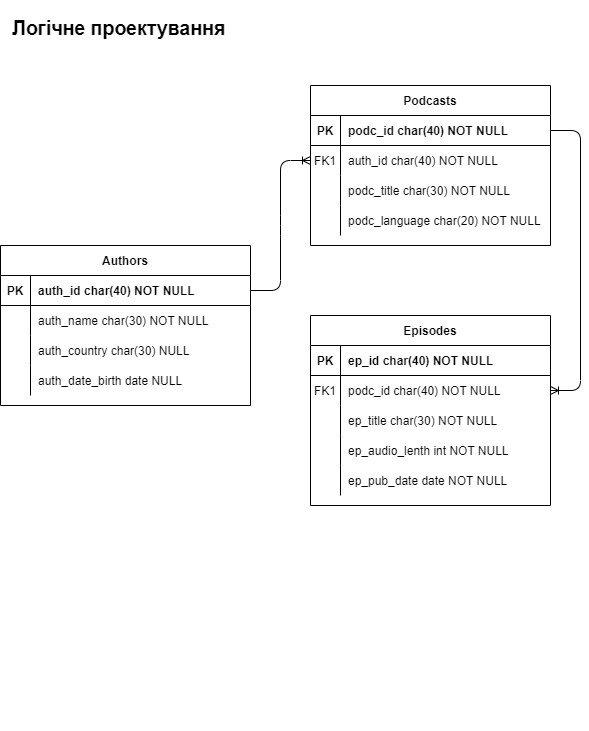

The diagram above was exported from draw.io. Its source (the exported page's mxGraphModel, read from the mxfile embedded in the PNG):
<mxGraphModel dx="1627" dy="756" grid="1" gridSize="10" guides="0" tooltips="1" connect="1" arrows="1" fold="1" page="1" pageScale="1" pageWidth="850" pageHeight="1100" math="0" shadow="0" extFonts="Permanent Marker^https://fonts.googleapis.com/css?family=Permanent+Marker">
  <root>
    <mxCell id="0" />
    <mxCell id="1" parent="0" />
    <mxCell id="C-vyLk0tnHw3VtMMgP7b-1" value="" style="edgeStyle=entityRelationEdgeStyle;endArrow=ERoneToMany;startArrow=none;endFill=0;startFill=0;" parent="1" source="C-vyLk0tnHw3VtMMgP7b-24" target="C-vyLk0tnHw3VtMMgP7b-6" edge="1">
      <mxGeometry width="100" height="100" relative="1" as="geometry">
        <mxPoint x="1465" y="1060" as="sourcePoint" />
        <mxPoint x="1565" y="960" as="targetPoint" />
      </mxGeometry>
    </mxCell>
    <mxCell id="C-vyLk0tnHw3VtMMgP7b-12" value="" style="edgeStyle=entityRelationEdgeStyle;endArrow=ERoneToMany;startArrow=none;endFill=0;startFill=0;entryX=0;entryY=0.5;entryDx=0;entryDy=0;exitX=1;exitY=0.5;exitDx=0;exitDy=0;" parent="1" source="C-vyLk0tnHw3VtMMgP7b-14" target="C-vyLk0tnHw3VtMMgP7b-27" edge="1">
      <mxGeometry width="100" height="100" relative="1" as="geometry">
        <mxPoint x="1280" y="650" as="sourcePoint" />
        <mxPoint x="1420" y="555" as="targetPoint" />
      </mxGeometry>
    </mxCell>
    <mxCell id="C-vyLk0tnHw3VtMMgP7b-2" value="Episodes" style="shape=table;startSize=30;container=1;collapsible=1;childLayout=tableLayout;fixedRows=1;rowLines=0;fontStyle=1;align=center;resizeLast=1;" parent="1" vertex="1">
      <mxGeometry x="450" y="440" width="240" height="190" as="geometry" />
    </mxCell>
    <mxCell id="C-vyLk0tnHw3VtMMgP7b-3" value="" style="shape=partialRectangle;collapsible=0;dropTarget=0;pointerEvents=0;fillColor=none;points=[[0,0.5],[1,0.5]];portConstraint=eastwest;top=0;left=0;right=0;bottom=1;" parent="C-vyLk0tnHw3VtMMgP7b-2" vertex="1">
      <mxGeometry y="30" width="240" height="30" as="geometry" />
    </mxCell>
    <mxCell id="C-vyLk0tnHw3VtMMgP7b-4" value="PK" style="shape=partialRectangle;overflow=hidden;connectable=0;fillColor=none;top=0;left=0;bottom=0;right=0;fontStyle=1;" parent="C-vyLk0tnHw3VtMMgP7b-3" vertex="1">
      <mxGeometry width="30" height="30" as="geometry">
        <mxRectangle width="30" height="30" as="alternateBounds" />
      </mxGeometry>
    </mxCell>
    <mxCell id="C-vyLk0tnHw3VtMMgP7b-5" value="ep_id char(40) NOT NULL " style="shape=partialRectangle;overflow=hidden;connectable=0;fillColor=none;top=0;left=0;bottom=0;right=0;align=left;spacingLeft=6;fontStyle=1;" parent="C-vyLk0tnHw3VtMMgP7b-3" vertex="1">
      <mxGeometry x="30" width="210" height="30" as="geometry">
        <mxRectangle width="210" height="30" as="alternateBounds" />
      </mxGeometry>
    </mxCell>
    <mxCell id="C-vyLk0tnHw3VtMMgP7b-6" value="" style="shape=partialRectangle;collapsible=0;dropTarget=0;pointerEvents=0;fillColor=none;points=[[0,0.5],[1,0.5]];portConstraint=eastwest;top=0;left=0;right=0;bottom=0;" parent="C-vyLk0tnHw3VtMMgP7b-2" vertex="1">
      <mxGeometry y="60" width="240" height="30" as="geometry" />
    </mxCell>
    <mxCell id="C-vyLk0tnHw3VtMMgP7b-7" value="FK1" style="shape=partialRectangle;overflow=hidden;connectable=0;fillColor=none;top=0;left=0;bottom=0;right=0;" parent="C-vyLk0tnHw3VtMMgP7b-6" vertex="1">
      <mxGeometry width="30" height="30" as="geometry">
        <mxRectangle width="30" height="30" as="alternateBounds" />
      </mxGeometry>
    </mxCell>
    <mxCell id="C-vyLk0tnHw3VtMMgP7b-8" value="podc_id char(40) NOT NULL" style="shape=partialRectangle;overflow=hidden;connectable=0;fillColor=none;top=0;left=0;bottom=0;right=0;align=left;spacingLeft=6;" parent="C-vyLk0tnHw3VtMMgP7b-6" vertex="1">
      <mxGeometry x="30" width="210" height="30" as="geometry">
        <mxRectangle width="210" height="30" as="alternateBounds" />
      </mxGeometry>
    </mxCell>
    <mxCell id="C-vyLk0tnHw3VtMMgP7b-9" value="" style="shape=partialRectangle;collapsible=0;dropTarget=0;pointerEvents=0;fillColor=none;points=[[0,0.5],[1,0.5]];portConstraint=eastwest;top=0;left=0;right=0;bottom=0;" parent="C-vyLk0tnHw3VtMMgP7b-2" vertex="1">
      <mxGeometry y="90" width="240" height="30" as="geometry" />
    </mxCell>
    <mxCell id="C-vyLk0tnHw3VtMMgP7b-10" value="" style="shape=partialRectangle;overflow=hidden;connectable=0;fillColor=none;top=0;left=0;bottom=0;right=0;" parent="C-vyLk0tnHw3VtMMgP7b-9" vertex="1">
      <mxGeometry width="30" height="30" as="geometry">
        <mxRectangle width="30" height="30" as="alternateBounds" />
      </mxGeometry>
    </mxCell>
    <mxCell id="C-vyLk0tnHw3VtMMgP7b-11" value="ep_title char(30) NOT NULL" style="shape=partialRectangle;overflow=hidden;connectable=0;fillColor=none;top=0;left=0;bottom=0;right=0;align=left;spacingLeft=6;" parent="C-vyLk0tnHw3VtMMgP7b-9" vertex="1">
      <mxGeometry x="30" width="210" height="30" as="geometry">
        <mxRectangle width="210" height="30" as="alternateBounds" />
      </mxGeometry>
    </mxCell>
    <mxCell id="sQwitheEGeIlhFRPlSQr-19" value="" style="shape=partialRectangle;collapsible=0;dropTarget=0;pointerEvents=0;fillColor=none;points=[[0,0.5],[1,0.5]];portConstraint=eastwest;top=0;left=0;right=0;bottom=0;" parent="C-vyLk0tnHw3VtMMgP7b-2" vertex="1">
      <mxGeometry y="120" width="240" height="30" as="geometry" />
    </mxCell>
    <mxCell id="sQwitheEGeIlhFRPlSQr-20" value="" style="shape=partialRectangle;overflow=hidden;connectable=0;fillColor=none;top=0;left=0;bottom=0;right=0;" parent="sQwitheEGeIlhFRPlSQr-19" vertex="1">
      <mxGeometry width="30" height="30" as="geometry">
        <mxRectangle width="30" height="30" as="alternateBounds" />
      </mxGeometry>
    </mxCell>
    <mxCell id="sQwitheEGeIlhFRPlSQr-21" value="ep_audio_lenth int NOT NULL" style="shape=partialRectangle;overflow=hidden;connectable=0;fillColor=none;top=0;left=0;bottom=0;right=0;align=left;spacingLeft=6;" parent="sQwitheEGeIlhFRPlSQr-19" vertex="1">
      <mxGeometry x="30" width="210" height="30" as="geometry">
        <mxRectangle width="210" height="30" as="alternateBounds" />
      </mxGeometry>
    </mxCell>
    <mxCell id="sQwitheEGeIlhFRPlSQr-15" value="" style="shape=partialRectangle;collapsible=0;dropTarget=0;pointerEvents=0;fillColor=none;points=[[0,0.5],[1,0.5]];portConstraint=eastwest;top=0;left=0;right=0;bottom=0;" parent="C-vyLk0tnHw3VtMMgP7b-2" vertex="1">
      <mxGeometry y="150" width="240" height="30" as="geometry" />
    </mxCell>
    <mxCell id="sQwitheEGeIlhFRPlSQr-16" value="" style="shape=partialRectangle;overflow=hidden;connectable=0;fillColor=none;top=0;left=0;bottom=0;right=0;" parent="sQwitheEGeIlhFRPlSQr-15" vertex="1">
      <mxGeometry width="30" height="30" as="geometry">
        <mxRectangle width="30" height="30" as="alternateBounds" />
      </mxGeometry>
    </mxCell>
    <mxCell id="sQwitheEGeIlhFRPlSQr-17" value="ep_pub_date date NOT NULL" style="shape=partialRectangle;overflow=hidden;connectable=0;fillColor=none;top=0;left=0;bottom=0;right=0;align=left;spacingLeft=6;" parent="sQwitheEGeIlhFRPlSQr-15" vertex="1">
      <mxGeometry x="30" width="210" height="30" as="geometry">
        <mxRectangle width="210" height="30" as="alternateBounds" />
      </mxGeometry>
    </mxCell>
    <mxCell id="C-vyLk0tnHw3VtMMgP7b-13" value="Authors" style="shape=table;startSize=30;container=1;collapsible=1;childLayout=tableLayout;fixedRows=1;rowLines=0;fontStyle=1;align=center;resizeLast=1;" parent="1" vertex="1">
      <mxGeometry x="140" y="370" width="250" height="160" as="geometry" />
    </mxCell>
    <mxCell id="C-vyLk0tnHw3VtMMgP7b-14" value="" style="shape=partialRectangle;collapsible=0;dropTarget=0;pointerEvents=0;fillColor=none;points=[[0,0.5],[1,0.5]];portConstraint=eastwest;top=0;left=0;right=0;bottom=1;" parent="C-vyLk0tnHw3VtMMgP7b-13" vertex="1">
      <mxGeometry y="30" width="250" height="30" as="geometry" />
    </mxCell>
    <mxCell id="C-vyLk0tnHw3VtMMgP7b-15" value="PK" style="shape=partialRectangle;overflow=hidden;connectable=0;fillColor=none;top=0;left=0;bottom=0;right=0;fontStyle=1;" parent="C-vyLk0tnHw3VtMMgP7b-14" vertex="1">
      <mxGeometry width="30" height="30" as="geometry">
        <mxRectangle width="30" height="30" as="alternateBounds" />
      </mxGeometry>
    </mxCell>
    <mxCell id="C-vyLk0tnHw3VtMMgP7b-16" value="auth_id char(40) NOT NULL " style="shape=partialRectangle;overflow=hidden;connectable=0;fillColor=none;top=0;left=0;bottom=0;right=0;align=left;spacingLeft=6;fontStyle=1;" parent="C-vyLk0tnHw3VtMMgP7b-14" vertex="1">
      <mxGeometry x="30" width="220" height="30" as="geometry">
        <mxRectangle width="220" height="30" as="alternateBounds" />
      </mxGeometry>
    </mxCell>
    <mxCell id="C-vyLk0tnHw3VtMMgP7b-17" value="" style="shape=partialRectangle;collapsible=0;dropTarget=0;pointerEvents=0;fillColor=none;points=[[0,0.5],[1,0.5]];portConstraint=eastwest;top=0;left=0;right=0;bottom=0;" parent="C-vyLk0tnHw3VtMMgP7b-13" vertex="1">
      <mxGeometry y="60" width="250" height="30" as="geometry" />
    </mxCell>
    <mxCell id="C-vyLk0tnHw3VtMMgP7b-18" value="" style="shape=partialRectangle;overflow=hidden;connectable=0;fillColor=none;top=0;left=0;bottom=0;right=0;" parent="C-vyLk0tnHw3VtMMgP7b-17" vertex="1">
      <mxGeometry width="30" height="30" as="geometry">
        <mxRectangle width="30" height="30" as="alternateBounds" />
      </mxGeometry>
    </mxCell>
    <mxCell id="C-vyLk0tnHw3VtMMgP7b-19" value="auth_name char(30) NOT NULL" style="shape=partialRectangle;overflow=hidden;connectable=0;fillColor=none;top=0;left=0;bottom=0;right=0;align=left;spacingLeft=6;" parent="C-vyLk0tnHw3VtMMgP7b-17" vertex="1">
      <mxGeometry x="30" width="220" height="30" as="geometry">
        <mxRectangle width="220" height="30" as="alternateBounds" />
      </mxGeometry>
    </mxCell>
    <mxCell id="DqwcTdQdE8_J7I2_mMi6-14" value="" style="shape=partialRectangle;collapsible=0;dropTarget=0;pointerEvents=0;fillColor=none;points=[[0,0.5],[1,0.5]];portConstraint=eastwest;top=0;left=0;right=0;bottom=0;" parent="C-vyLk0tnHw3VtMMgP7b-13" vertex="1">
      <mxGeometry y="90" width="250" height="30" as="geometry" />
    </mxCell>
    <mxCell id="DqwcTdQdE8_J7I2_mMi6-15" value="" style="shape=partialRectangle;overflow=hidden;connectable=0;fillColor=none;top=0;left=0;bottom=0;right=0;" parent="DqwcTdQdE8_J7I2_mMi6-14" vertex="1">
      <mxGeometry width="30" height="30" as="geometry">
        <mxRectangle width="30" height="30" as="alternateBounds" />
      </mxGeometry>
    </mxCell>
    <mxCell id="DqwcTdQdE8_J7I2_mMi6-16" value="auth_country char(30) NULL" style="shape=partialRectangle;overflow=hidden;connectable=0;fillColor=none;top=0;left=0;bottom=0;right=0;align=left;spacingLeft=6;" parent="DqwcTdQdE8_J7I2_mMi6-14" vertex="1">
      <mxGeometry x="30" width="220" height="30" as="geometry">
        <mxRectangle width="220" height="30" as="alternateBounds" />
      </mxGeometry>
    </mxCell>
    <mxCell id="sQwitheEGeIlhFRPlSQr-25" value="" style="shape=partialRectangle;collapsible=0;dropTarget=0;pointerEvents=0;fillColor=none;points=[[0,0.5],[1,0.5]];portConstraint=eastwest;top=0;left=0;right=0;bottom=0;" parent="C-vyLk0tnHw3VtMMgP7b-13" vertex="1">
      <mxGeometry y="120" width="250" height="30" as="geometry" />
    </mxCell>
    <mxCell id="sQwitheEGeIlhFRPlSQr-26" value="" style="shape=partialRectangle;overflow=hidden;connectable=0;fillColor=none;top=0;left=0;bottom=0;right=0;" parent="sQwitheEGeIlhFRPlSQr-25" vertex="1">
      <mxGeometry width="30" height="30" as="geometry">
        <mxRectangle width="30" height="30" as="alternateBounds" />
      </mxGeometry>
    </mxCell>
    <mxCell id="sQwitheEGeIlhFRPlSQr-27" value="auth_date_birth date NULL" style="shape=partialRectangle;overflow=hidden;connectable=0;fillColor=none;top=0;left=0;bottom=0;right=0;align=left;spacingLeft=6;" parent="sQwitheEGeIlhFRPlSQr-25" vertex="1">
      <mxGeometry x="30" width="220" height="30" as="geometry">
        <mxRectangle width="220" height="30" as="alternateBounds" />
      </mxGeometry>
    </mxCell>
    <mxCell id="C-vyLk0tnHw3VtMMgP7b-23" value="Podcasts" style="shape=table;startSize=30;container=1;collapsible=1;childLayout=tableLayout;fixedRows=1;rowLines=0;fontStyle=1;align=center;resizeLast=1;" parent="1" vertex="1">
      <mxGeometry x="450" y="210" width="240" height="160" as="geometry" />
    </mxCell>
    <mxCell id="C-vyLk0tnHw3VtMMgP7b-24" value="" style="shape=partialRectangle;collapsible=0;dropTarget=0;pointerEvents=0;fillColor=none;points=[[0,0.5],[1,0.5]];portConstraint=eastwest;top=0;left=0;right=0;bottom=1;" parent="C-vyLk0tnHw3VtMMgP7b-23" vertex="1">
      <mxGeometry y="30" width="240" height="30" as="geometry" />
    </mxCell>
    <mxCell id="C-vyLk0tnHw3VtMMgP7b-25" value="PK" style="shape=partialRectangle;overflow=hidden;connectable=0;fillColor=none;top=0;left=0;bottom=0;right=0;fontStyle=1;" parent="C-vyLk0tnHw3VtMMgP7b-24" vertex="1">
      <mxGeometry width="30" height="30" as="geometry">
        <mxRectangle width="30" height="30" as="alternateBounds" />
      </mxGeometry>
    </mxCell>
    <mxCell id="C-vyLk0tnHw3VtMMgP7b-26" value="podc_id char(40) NOT NULL" style="shape=partialRectangle;overflow=hidden;connectable=0;fillColor=none;top=0;left=0;bottom=0;right=0;align=left;spacingLeft=6;fontStyle=1;" parent="C-vyLk0tnHw3VtMMgP7b-24" vertex="1">
      <mxGeometry x="30" width="210" height="30" as="geometry">
        <mxRectangle width="210" height="30" as="alternateBounds" />
      </mxGeometry>
    </mxCell>
    <mxCell id="C-vyLk0tnHw3VtMMgP7b-27" value="" style="shape=partialRectangle;collapsible=0;dropTarget=0;pointerEvents=0;fillColor=none;points=[[0,0.5],[1,0.5]];portConstraint=eastwest;top=0;left=0;right=0;bottom=0;" parent="C-vyLk0tnHw3VtMMgP7b-23" vertex="1">
      <mxGeometry y="60" width="240" height="30" as="geometry" />
    </mxCell>
    <mxCell id="C-vyLk0tnHw3VtMMgP7b-28" value="FK1" style="shape=partialRectangle;overflow=hidden;connectable=0;fillColor=none;top=0;left=0;bottom=0;right=0;" parent="C-vyLk0tnHw3VtMMgP7b-27" vertex="1">
      <mxGeometry width="30" height="30" as="geometry">
        <mxRectangle width="30" height="30" as="alternateBounds" />
      </mxGeometry>
    </mxCell>
    <mxCell id="C-vyLk0tnHw3VtMMgP7b-29" value="auth_id char(40) NOT NULL" style="shape=partialRectangle;overflow=hidden;connectable=0;fillColor=none;top=0;left=0;bottom=0;right=0;align=left;spacingLeft=6;" parent="C-vyLk0tnHw3VtMMgP7b-27" vertex="1">
      <mxGeometry x="30" width="210" height="30" as="geometry">
        <mxRectangle width="210" height="30" as="alternateBounds" />
      </mxGeometry>
    </mxCell>
    <mxCell id="DqwcTdQdE8_J7I2_mMi6-11" value="" style="shape=partialRectangle;collapsible=0;dropTarget=0;pointerEvents=0;fillColor=none;points=[[0,0.5],[1,0.5]];portConstraint=eastwest;top=0;left=0;right=0;bottom=0;" parent="C-vyLk0tnHw3VtMMgP7b-23" vertex="1">
      <mxGeometry y="90" width="240" height="30" as="geometry" />
    </mxCell>
    <mxCell id="DqwcTdQdE8_J7I2_mMi6-12" value="" style="shape=partialRectangle;overflow=hidden;connectable=0;fillColor=none;top=0;left=0;bottom=0;right=0;" parent="DqwcTdQdE8_J7I2_mMi6-11" vertex="1">
      <mxGeometry width="30" height="30" as="geometry">
        <mxRectangle width="30" height="30" as="alternateBounds" />
      </mxGeometry>
    </mxCell>
    <mxCell id="DqwcTdQdE8_J7I2_mMi6-13" value="podc_title char(30) NOT NULL" style="shape=partialRectangle;overflow=hidden;connectable=0;fillColor=none;top=0;left=0;bottom=0;right=0;align=left;spacingLeft=6;" parent="DqwcTdQdE8_J7I2_mMi6-11" vertex="1">
      <mxGeometry x="30" width="210" height="30" as="geometry">
        <mxRectangle width="210" height="30" as="alternateBounds" />
      </mxGeometry>
    </mxCell>
    <mxCell id="sQwitheEGeIlhFRPlSQr-12" value="" style="shape=partialRectangle;collapsible=0;dropTarget=0;pointerEvents=0;fillColor=none;points=[[0,0.5],[1,0.5]];portConstraint=eastwest;top=0;left=0;right=0;bottom=0;" parent="C-vyLk0tnHw3VtMMgP7b-23" vertex="1">
      <mxGeometry y="120" width="240" height="30" as="geometry" />
    </mxCell>
    <mxCell id="sQwitheEGeIlhFRPlSQr-13" value="" style="shape=partialRectangle;overflow=hidden;connectable=0;fillColor=none;top=0;left=0;bottom=0;right=0;" parent="sQwitheEGeIlhFRPlSQr-12" vertex="1">
      <mxGeometry width="30" height="30" as="geometry">
        <mxRectangle width="30" height="30" as="alternateBounds" />
      </mxGeometry>
    </mxCell>
    <mxCell id="sQwitheEGeIlhFRPlSQr-14" value="podc_language char(20) NOT NULL" style="shape=partialRectangle;overflow=hidden;connectable=0;fillColor=none;top=0;left=0;bottom=0;right=0;align=left;spacingLeft=6;" parent="sQwitheEGeIlhFRPlSQr-12" vertex="1">
      <mxGeometry x="30" width="210" height="30" as="geometry">
        <mxRectangle width="210" height="30" as="alternateBounds" />
      </mxGeometry>
    </mxCell>
    <mxCell id="DqwcTdQdE8_J7I2_mMi6-10" value="&lt;h2&gt;Логічне проектування&lt;/h2&gt;" style="text;html=1;strokeColor=none;fillColor=none;align=left;verticalAlign=middle;whiteSpace=wrap;rounded=0;fontSize=13;" parent="1" vertex="1">
      <mxGeometry x="150" y="130" width="410" height="45" as="geometry" />
    </mxCell>
    <mxCell id="sQwitheEGeIlhFRPlSQr-33" value="&lt;span style=&quot;color: rgba(0, 0, 0, 0); font-family: monospace; font-size: 0px; text-align: start;&quot;&gt;%3CmxGraphModel%3E%3Croot%3E%3CmxCell%20id%3D%220%22%2F%3E%3CmxCell%20id%3D%221%22%20parent%3D%220%22%2F%3E%3CmxCell%20id%3D%222%22%20value%3D%22id%C2%A0int%20NOT%20NULL%20%22%20style%3D%22shape%3DpartialRectangle%3Boverflow%3Dhidden%3Bconnectable%3D0%3BfillColor%3Dnone%3Btop%3D0%3Bleft%3D0%3Bbottom%3D0%3Bright%3D0%3Balign%3Dleft%3BspacingLeft%3D6%3BfontStyle%3D1%3B%22%20vertex%3D%221%22%20parent%3D%221%22%3E%3CmxGeometry%20x%3D%2240%22%20y%3D%22540%22%20width%3D%22220%22%20height%3D%2230%22%20as%3D%22geometry%22%3E%3CmxRectangle%20width%3D%22220%22%20height%3D%2230%22%20as%3D%22alternateBounds%22%2F%3E%3C%2FmxGeometry%3E%3C%2FmxCell%3E%3CmxCell%20id%3D%223%22%20value%3D%22name%20char(30)%C2%A0NOT%20NULL%22%20style%3D%22shape%3DpartialRectangle%3Boverflow%3Dhidden%3Bconnectable%3D0%3BfillColor%3Dnone%3Btop%3D0%3Bleft%3D0%3Bbottom%3D0%3Bright%3D0%3Balign%3Dleft%3BspacingLeft%3D6%3B%22%20vertex%3D%221%22%20parent%3D%221%22%3E%3CmxGeometry%20x%3D%2240%22%20y%3D%22570%22%20width%3D%22220%22%20height%3D%2230%22%20as%3D%22geometry%22%3E%3CmxRectangle%20width%3D%22220%22%20height%3D%2230%22%20as%3D%22alternateBounds%22%2F%3E%3C%2FmxGeometry%3E%3C%2FmxCell%3E%3CmxCell%20id%3D%224%22%20value%3D%22country%C2%A0char(30)%20NOT%20NULL%22%20style%3D%22shape%3DpartialRectangle%3Boverflow%3Dhidden%3Bconnectable%3D0%3BfillColor%3Dnone%3Btop%3D0%3Bleft%3D0%3Bbottom%3D0%3Bright%3D0%3Balign%3Dleft%3BspacingLeft%3D6%3B%22%20vertex%3D%221%22%20parent%3D%221%22%3E%3CmxGeometry%20x%3D%2240%22%20y%3D%22600%22%20width%3D%22220%22%20height%3D%2230%22%20as%3D%22geometry%22%3E%3CmxRectangle%20width%3D%22220%22%20height%3D%2230%22%20as%3D%22alternateBounds%22%2F%3E%3C%2FmxGeometry%3E%3C%2FmxCell%3E%3CmxCell%20id%3D%225%22%20value%3D%22date_birth%C2%A0date%C2%A0NOT%20NULL%22%20style%3D%22shape%3DpartialRectangle%3Boverflow%3Dhidden%3Bconnectable%3D0%3BfillColor%3Dnone%3Btop%3D0%3Bleft%3D0%3Bbottom%3D0%3Bright%3D0%3Balign%3Dleft%3BspacingLeft%3D6%3B%22%20vertex%3D%221%22%20parent%3D%221%22%3E%3CmxGeometry%20x%3D%2240%22%20y%3D%22630%22%20width%3D%22220%22%20height%3D%2230%22%20as%3D%22geometry%22%3E%3CmxRectangle%20width%3D%22220%22%20height%3D%2230%22%20as%3D%22alternateBounds%22%2F%3E%3C%2FmxGeometry%3E%3C%2FmxCell%3E%3C%2Froot%3E%3C%2FmxGraphModel%3E&lt;/span&gt;&lt;span style=&quot;color: rgba(0, 0, 0, 0); font-family: monospace; font-size: 0px; text-align: start;&quot;&gt;3CmxGraphModel%3E%3Croot%3E%3CmxCell%20id%3D%220%22%2F%3E%3CmxCell%20id%3D%221%22%20parent%3D%220%22%2F%3E%3CmxCell%20id%3D%222%22%20value%3D%22id%C2%A0int%20NOT%20NULL%20%22%20style%3D%22shape%3DpartialRectangle%3Boverflow%3Dhidden%3Bconnectable%3D0%3BfillColor%3Dnone%3Btop%3D0%3Bleft%3D0%3Bbottom%3D0%3Bright%3D0%3Balign%3Dleft%3BspacingLeft%3D6%3BfontStyle%3D1%3B%22%20vertex%3D%221%22%20parent%3D%221%22%3E%3CmxGeometry%20x%3D%2240%22%20y%3D%22540%22%20width%3D%22220%22%20height%3D%2230%22%20as%3D%22geometry%22%3E%3CmxRectangle%20width%3D%22220%22%20height%3D%2230%22%20as%3D%22alternateBounds%22%2F%3E%3C%2FmxGeometry%3E%3C%2FmxCell%3E%3CmxCell%20id%3D%223%22%20value%3D%22name%20char(30)%C2%A0NOT%20NULL%22%20style%3D%22shape%3DpartialRectangle%3Boverflow%3Dhidden%3Bconnectable%3D0%3BfillColor%3Dnone%3Btop%3D0%3Bleft%3D0%3Bbottom%3D0%3Bright%3D0%3Balign%3Dleft%3BspacingLeft%3D6%3B%22%20vertex%3D%221%22%20parent%3D%221%22%3E%3CmxGeometry%20x%3D%2240%22%20y%3D%22570%22%20width%3D%22220%22%20height%3D%2230%22%20as%3D%22geometry%22%3E%3CmxRectangle%20width%3D%22220%22%20height%3D%2230%22%20as%3D%22alternateBounds%22%2F%3E%3C%2FmxGeometry%3E%3C%2FmxCell%3E%3CmxCell%20id%3D%224%22%20value%3D%22country%C2%A0char(30)%20NOT%20NULL%22%20style%3D%22shape%3DpartialRectangle%3Boverflow%3Dhidden%3Bconnectable%3D0%3BfillColor%3Dnone%3Btop%3D0%3Bleft%3D0%3Bbottom%3D0%3Bright%3D0%3Balign%3Dleft%3BspacingLeft%3D6%3B%22%20vertex%3D%221%22%20parent%3D%221%22%3E%3CmxGeometry%20x%3D%2240%22%20y%3D%22600%22%20width%3D%22220%22%20height%3D%2230%22%20as%3D%22geometry%22%3E%3CmxRectangle%20width%3D%22220%22%20height%3D%2230%22%20as%3D%22alternateBounds%22%2F%3E%3C%2FmxGeometry%3E%3C%2FmxCell%3E%3CmxCell%20id%3D%225%22%20value%3D%22date_birth%C2%A0date%C2%A0NOT%20NULL%22%20style%3D%22shape%3DpartialRectangle%3Boverflow%3Dhidden%3Bconnectable%3D0%3BfillColor%3Dnone%3Btop%3D0%3Bleft%3D0%3Bbottom%3D0%3Bright%3D0%3Balign%3Dleft%3BspacingLeft%3D6%3B%22%20vertex%3D%221%22%20parent%3D%221%22%3E%3CmxGeometry%20x%3D%2240%22%20y%3D%22630%22%20width%3D%22220%22%20height%3D%2230%22%20as%3D%22geometry%22%3E%3CmxRectangle%20width%3D%22220%22%20height%3D%2230%22%20as%3D%22alternateBounds%22%2F%3E%3C%2FmxGeometry%3E%3C%2FmxCell%3E%3C%2Froot%3E%3C%2FmxGraphModel%3E&lt;/span&gt;" style="text;html=1;align=center;verticalAlign=middle;resizable=0;points=[];autosize=1;strokeColor=none;fillColor=none;" parent="1" vertex="1">
      <mxGeometry x="220" y="825" width="20" height="30" as="geometry" />
    </mxCell>
  </root>
</mxGraphModel>